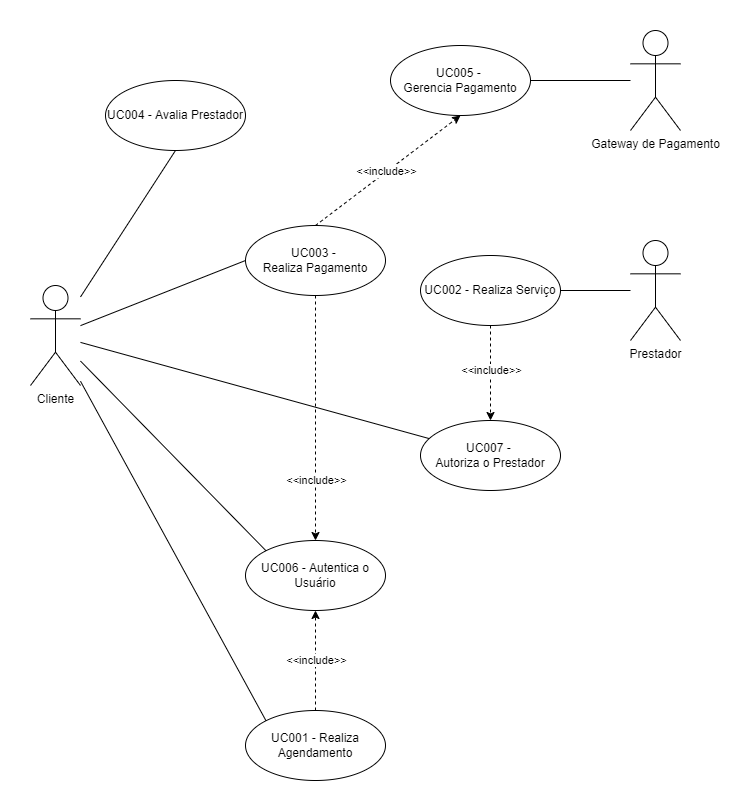

The diagram above was exported from draw.io. Its source (the exported page's mxGraphModel, read from the mxfile embedded in the PNG):
<mxGraphModel dx="1819" dy="1047" grid="1" gridSize="10" guides="1" tooltips="1" connect="1" arrows="1" fold="1" page="1" pageScale="1" pageWidth="827" pageHeight="1169" math="0" shadow="0">
  <root>
    <mxCell id="WIyWlLk6GJQsqaUBKTNV-0" />
    <mxCell id="WIyWlLk6GJQsqaUBKTNV-1" parent="WIyWlLk6GJQsqaUBKTNV-0" />
    <mxCell id="XQqoP7wHpd97fPhdx_in-2" value="UC003 - &lt;br&gt;Realiza Pagamento" style="ellipse;whiteSpace=wrap;html=1;" parent="WIyWlLk6GJQsqaUBKTNV-1" vertex="1">
      <mxGeometry x="285" y="415" width="140" height="70" as="geometry" />
    </mxCell>
    <mxCell id="XQqoP7wHpd97fPhdx_in-7" value="UC005 - &lt;br&gt;Gerencia Pagamento" style="ellipse;whiteSpace=wrap;html=1;" parent="WIyWlLk6GJQsqaUBKTNV-1" vertex="1">
      <mxGeometry x="430" y="235" width="140" height="70" as="geometry" />
    </mxCell>
    <mxCell id="XQqoP7wHpd97fPhdx_in-10" value="Gateway de Pagamento" style="shape=umlActor;verticalLabelPosition=bottom;verticalAlign=top;html=1;" parent="WIyWlLk6GJQsqaUBKTNV-1" vertex="1">
      <mxGeometry x="670" y="220" width="50" height="100" as="geometry" />
    </mxCell>
    <mxCell id="N4BywTfgjLXVKUSwRb-L-4" value="" style="endArrow=classic;html=1;rounded=0;strokeColor=#000000;dashed=1;exitX=0.5;exitY=1;exitDx=0;exitDy=0;entryX=0.5;entryY=0;entryDx=0;entryDy=0;" parent="WIyWlLk6GJQsqaUBKTNV-1" source="TcVH24qssYo1S3U5I7M--11" target="TcVH24qssYo1S3U5I7M--27" edge="1">
      <mxGeometry width="50" height="50" relative="1" as="geometry">
        <mxPoint x="490" y="620" as="sourcePoint" />
        <mxPoint x="530" y="600" as="targetPoint" />
      </mxGeometry>
    </mxCell>
    <mxCell id="N4BywTfgjLXVKUSwRb-L-5" value="&amp;lt;&amp;lt;include&amp;gt;&amp;gt;&lt;br&gt;" style="edgeLabel;html=1;align=center;verticalAlign=middle;resizable=0;points=[];" parent="WIyWlLk6GJQsqaUBKTNV-1" connectable="0" vertex="1">
      <mxGeometry x="530.002560227801" y="559.9990454145096" as="geometry" />
    </mxCell>
    <mxCell id="TcVH24qssYo1S3U5I7M--4" value="Cliente" style="shape=umlActor;verticalLabelPosition=bottom;verticalAlign=top;html=1;" parent="WIyWlLk6GJQsqaUBKTNV-1" vertex="1">
      <mxGeometry x="70" y="475" width="50" height="100" as="geometry" />
    </mxCell>
    <mxCell id="TcVH24qssYo1S3U5I7M--8" value="" style="endArrow=none;html=1;rounded=0;exitX=1;exitY=0.5;exitDx=0;exitDy=0;" parent="WIyWlLk6GJQsqaUBKTNV-1" source="XQqoP7wHpd97fPhdx_in-7" target="XQqoP7wHpd97fPhdx_in-10" edge="1">
      <mxGeometry width="50" height="50" relative="1" as="geometry">
        <mxPoint x="440" y="305" as="sourcePoint" />
        <mxPoint x="610" y="270" as="targetPoint" />
      </mxGeometry>
    </mxCell>
    <mxCell id="TcVH24qssYo1S3U5I7M--9" value="" style="endArrow=none;html=1;rounded=0;exitX=0;exitY=0.5;exitDx=0;exitDy=0;" parent="WIyWlLk6GJQsqaUBKTNV-1" source="XQqoP7wHpd97fPhdx_in-2" target="TcVH24qssYo1S3U5I7M--4" edge="1">
      <mxGeometry width="50" height="50" relative="1" as="geometry">
        <mxPoint x="310" y="535" as="sourcePoint" />
        <mxPoint x="110" y="450" as="targetPoint" />
      </mxGeometry>
    </mxCell>
    <mxCell id="TcVH24qssYo1S3U5I7M--10" value="Prestador" style="shape=umlActor;verticalLabelPosition=bottom;verticalAlign=top;html=1;" parent="WIyWlLk6GJQsqaUBKTNV-1" vertex="1">
      <mxGeometry x="670" y="430" width="50" height="100" as="geometry" />
    </mxCell>
    <mxCell id="TcVH24qssYo1S3U5I7M--11" value="UC002 - Realiza Serviço" style="ellipse;whiteSpace=wrap;html=1;" parent="WIyWlLk6GJQsqaUBKTNV-1" vertex="1">
      <mxGeometry x="460" y="445" width="140" height="70" as="geometry" />
    </mxCell>
    <mxCell id="TcVH24qssYo1S3U5I7M--13" value="" style="endArrow=none;html=1;rounded=0;exitX=1;exitY=0.5;exitDx=0;exitDy=0;" parent="WIyWlLk6GJQsqaUBKTNV-1" source="TcVH24qssYo1S3U5I7M--11" target="TcVH24qssYo1S3U5I7M--10" edge="1">
      <mxGeometry width="50" height="50" relative="1" as="geometry">
        <mxPoint x="310" y="535" as="sourcePoint" />
        <mxPoint x="610" y="560" as="targetPoint" />
      </mxGeometry>
    </mxCell>
    <mxCell id="TcVH24qssYo1S3U5I7M--14" value="UC006 - Autentica o Usuário" style="ellipse;whiteSpace=wrap;html=1;" parent="WIyWlLk6GJQsqaUBKTNV-1" vertex="1">
      <mxGeometry x="285" y="730" width="140" height="70" as="geometry" />
    </mxCell>
    <mxCell id="TcVH24qssYo1S3U5I7M--15" value="" style="endArrow=classic;html=1;rounded=0;strokeColor=#000000;dashed=1;exitX=0.5;exitY=0;exitDx=0;exitDy=0;entryX=0.5;entryY=1;entryDx=0;entryDy=0;" parent="WIyWlLk6GJQsqaUBKTNV-1" source="XQqoP7wHpd97fPhdx_in-2" target="XQqoP7wHpd97fPhdx_in-7" edge="1">
      <mxGeometry width="50" height="50" relative="1" as="geometry">
        <mxPoint x="364.9999999999998" y="695" as="sourcePoint" />
        <mxPoint x="364.9999999999998" y="605" as="targetPoint" />
      </mxGeometry>
    </mxCell>
    <mxCell id="TcVH24qssYo1S3U5I7M--16" value="&amp;lt;&amp;lt;include&amp;gt;&amp;gt;&lt;br&gt;" style="edgeLabel;html=1;align=center;verticalAlign=middle;resizable=0;points=[];" parent="WIyWlLk6GJQsqaUBKTNV-1" connectable="0" vertex="1">
      <mxGeometry x="425.00256022780104" y="360.9990454145096" as="geometry" />
    </mxCell>
    <mxCell id="TcVH24qssYo1S3U5I7M--17" value="" style="endArrow=none;html=1;rounded=0;exitX=0;exitY=0;exitDx=0;exitDy=0;" parent="WIyWlLk6GJQsqaUBKTNV-1" source="TcVH24qssYo1S3U5I7M--14" target="TcVH24qssYo1S3U5I7M--4" edge="1">
      <mxGeometry width="50" height="50" relative="1" as="geometry">
        <mxPoint x="310" y="615" as="sourcePoint" />
        <mxPoint x="360" y="565" as="targetPoint" />
      </mxGeometry>
    </mxCell>
    <mxCell id="TcVH24qssYo1S3U5I7M--19" value="" style="endArrow=classic;html=1;rounded=0;strokeColor=#000000;dashed=1;exitX=0.5;exitY=1;exitDx=0;exitDy=0;entryX=0.5;entryY=0;entryDx=0;entryDy=0;" parent="WIyWlLk6GJQsqaUBKTNV-1" source="XQqoP7wHpd97fPhdx_in-2" target="TcVH24qssYo1S3U5I7M--14" edge="1">
      <mxGeometry width="50" height="50" relative="1" as="geometry">
        <mxPoint x="364.9999999999998" y="635" as="sourcePoint" />
        <mxPoint x="539.9999999999998" y="560" as="targetPoint" />
      </mxGeometry>
    </mxCell>
    <mxCell id="TcVH24qssYo1S3U5I7M--20" value="&amp;lt;&amp;lt;include&amp;gt;&amp;gt;&lt;br&gt;" style="edgeLabel;html=1;align=center;verticalAlign=middle;resizable=0;points=[];" parent="WIyWlLk6GJQsqaUBKTNV-1" connectable="0" vertex="1">
      <mxGeometry x="355.00256022780104" y="669.9990454145096" as="geometry" />
    </mxCell>
    <mxCell id="TcVH24qssYo1S3U5I7M--21" value="UC001 - Realiza Agendamento" style="ellipse;whiteSpace=wrap;html=1;" parent="WIyWlLk6GJQsqaUBKTNV-1" vertex="1">
      <mxGeometry x="285" y="900" width="140" height="70" as="geometry" />
    </mxCell>
    <mxCell id="TcVH24qssYo1S3U5I7M--22" value="" style="endArrow=none;html=1;rounded=0;exitX=0;exitY=0;exitDx=0;exitDy=0;" parent="WIyWlLk6GJQsqaUBKTNV-1" source="TcVH24qssYo1S3U5I7M--21" target="TcVH24qssYo1S3U5I7M--4" edge="1">
      <mxGeometry width="50" height="50" relative="1" as="geometry">
        <mxPoint x="310" y="795" as="sourcePoint" />
        <mxPoint x="360" y="745" as="targetPoint" />
      </mxGeometry>
    </mxCell>
    <mxCell id="TcVH24qssYo1S3U5I7M--23" value="" style="endArrow=classic;html=1;rounded=0;strokeColor=#000000;dashed=1;exitX=0.5;exitY=0;exitDx=0;exitDy=0;" parent="WIyWlLk6GJQsqaUBKTNV-1" source="TcVH24qssYo1S3U5I7M--21" target="TcVH24qssYo1S3U5I7M--14" edge="1">
      <mxGeometry width="50" height="50" relative="1" as="geometry">
        <mxPoint x="364.9999999999998" y="740" as="sourcePoint" />
        <mxPoint x="539.9999999999998" y="665" as="targetPoint" />
      </mxGeometry>
    </mxCell>
    <mxCell id="TcVH24qssYo1S3U5I7M--24" value="&amp;lt;&amp;lt;include&amp;gt;&amp;gt;&lt;br&gt;" style="edgeLabel;html=1;align=center;verticalAlign=middle;resizable=0;points=[];" parent="WIyWlLk6GJQsqaUBKTNV-1" connectable="0" vertex="1">
      <mxGeometry x="355.00256022780104" y="849.9990454145096" as="geometry" />
    </mxCell>
    <mxCell id="TcVH24qssYo1S3U5I7M--25" value="UC004 - Avalia Prestador" style="ellipse;whiteSpace=wrap;html=1;" parent="WIyWlLk6GJQsqaUBKTNV-1" vertex="1">
      <mxGeometry x="145" y="270" width="140" height="70" as="geometry" />
    </mxCell>
    <mxCell id="TcVH24qssYo1S3U5I7M--26" value="" style="endArrow=none;html=1;rounded=0;exitX=0.5;exitY=1;exitDx=0;exitDy=0;" parent="WIyWlLk6GJQsqaUBKTNV-1" source="TcVH24qssYo1S3U5I7M--25" target="TcVH24qssYo1S3U5I7M--4" edge="1">
      <mxGeometry width="50" height="50" relative="1" as="geometry">
        <mxPoint x="295.00000000000045" y="460" as="sourcePoint" />
        <mxPoint x="130" y="525.1315789473683" as="targetPoint" />
      </mxGeometry>
    </mxCell>
    <mxCell id="TcVH24qssYo1S3U5I7M--27" value="UC007&amp;nbsp;- &lt;br&gt;Autoriza o Prestador" style="ellipse;whiteSpace=wrap;html=1;" parent="WIyWlLk6GJQsqaUBKTNV-1" vertex="1">
      <mxGeometry x="460" y="610" width="140" height="70" as="geometry" />
    </mxCell>
    <mxCell id="TcVH24qssYo1S3U5I7M--28" value="" style="endArrow=none;html=1;rounded=0;" parent="WIyWlLk6GJQsqaUBKTNV-1" source="TcVH24qssYo1S3U5I7M--4" target="TcVH24qssYo1S3U5I7M--27" edge="1">
      <mxGeometry width="50" height="50" relative="1" as="geometry">
        <mxPoint x="350" y="620" as="sourcePoint" />
        <mxPoint x="400" y="570" as="targetPoint" />
      </mxGeometry>
    </mxCell>
  </root>
</mxGraphModel>